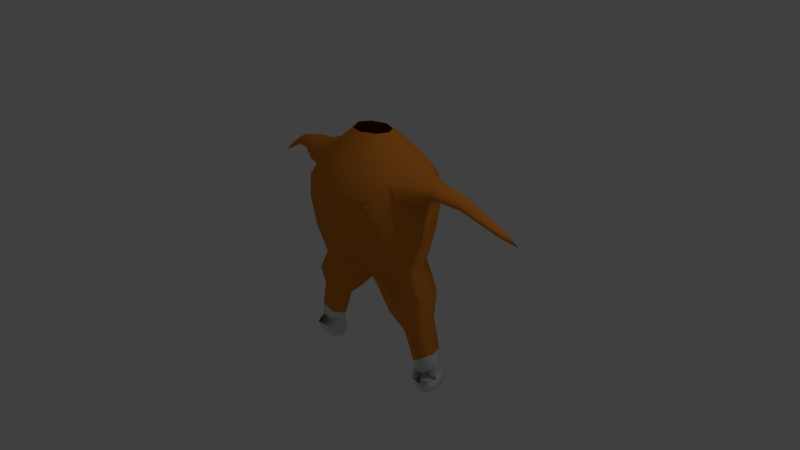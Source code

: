 # Source: Chraracteranimation1.blend  (saved by Blender 2.73.6; exported with 4.5.12 LTS)
import bpy
from mathutils import Matrix  # noqa: F401  (used for matrix-valued properties, if any)

bpy.ops.wm.read_factory_settings(use_empty=True)
scene = bpy.context.scene
scene.name = 'Scene'

# ---- collections
col_collection_1 = bpy.data.collections.new('Collection 1'); scene.collection.children.link(col_collection_1)

# ---- materials (node trees are filled in below, after node groups)
mat_material_001 = bpy.data.materials.new('Material.001')
mat_material_001.alpha_threshold = 0.0
mat_material_001.use_transparent_shadow = False
mat_material_001.diffuse_color = (0.8, 0.2553, 0.03038, 1.0)
mat_material_001.roughness = 0.5
mat_material_001.specular_intensity = 0.0
mat_material_002 = bpy.data.materials.new('Material.002')
mat_material_002.alpha_threshold = 0.0
mat_material_002.use_transparent_shadow = False
mat_material_002.roughness = 0.5

# ---- material node trees

# ---- world
world_world = bpy.data.worlds.new('World'); scene.world = world_world
world_world.color = (0.05088, 0.05088, 0.05088)
world_world.use_sun_shadow = False
world_world.sun_shadow_jitter_overblur = 0.0
world_world.cycles.sampling_method = 'MANUAL'
world_world.cycles.sample_map_resolution = 256

# ---- cameras
cam_camera = bpy.data.cameras.new('Camera')
cam_camera.clip_end = 100.0
cam_camera.lens = 35.0
cam_camera.sensor_width = 32.0
cam_camera.sensor_height = 18.0
cam_camera.ortho_scale = 7.314
cam_camera.dof.focus_distance = 0.0
cam_camera.dof.aperture_fstop = 0.0

# ---- lights
light_lamp = bpy.data.lights.new('Lamp', 'POINT')
light_lamp.transmission_factor = 0.0
light_lamp.cutoff_distance = 30.0
light_lamp.energy = 100.0
light_lamp.shadow_buffer_clip_start = 1.001
light_lamp.shadow_soft_size = 0.1
light_lamp.shadow_maximum_resolution = 0.006
light_lamp.use_absolute_resolution = True
light_lamp.cycles.use_multiple_importance_sampling = False

# ---- meshes
me_sphere = bpy.data.meshes.new('Sphere')
me_sphere.from_pydata([(-0.3264, -7.509e-05, 1.651), (-0.5214, -0.001395, 1.494), (-0.8521, -0.02803, 1.362), (-0.7998, -0.001395, 0.762), (-0.7399, -7.511e-05, 0.4172), (-0.6864, -1.673e-07, 0.05497), (-0.225, 0.2391, 1.639), (-0.4105, 0.3723, 1.433), (-0.4727, 0.569, 1.151), (-0.5804, 0.5137, 0.8197), (-0.5125, 0.4915, 0.4142), (-0.4615, 0.3847, 0.01605), (-0.2309, 0.26, -0.2035), (-0.225, -0.2392, 1.639), (-0.4105, -0.3746, 1.433), (-0.4727, -0.5718, 1.151), (-0.5804, -0.516, 0.8197), (-0.5125, -0.4916, 0.4142), (-0.4615, -0.3847, 0.01605), (-0.2309, -0.26, -0.2035), (-0.8297, -2.591e-07, -0.2731), (-0.9481, 0.008174, -1.028), (-0.2457, -2.365e-07, -0.5552), (-0.6866, 0.3374, -0.3259), (-0.4404, 0.264, -0.4854), (-0.6866, -0.3374, -0.3259), (-0.4404, -0.2641, -0.4854), (-0.8492, -3.37e-07, -0.6167), (-0.9557, -0.002706, -1.257), (-0.5014, -3.321e-07, -0.7913), (-0.7698, 0.2071, -0.6495), (-0.615, 0.1649, -0.7439), (-0.7698, -0.2071, -0.6495), (-0.615, -0.1649, -0.7439), (-0.6465, 0.008174, -1.183), (-0.881, 0.1923, -1.05), (-0.7437, 0.1535, -1.14), (-0.881, -0.176, -1.05), (-0.7437, -0.1371, -1.14), (-1.02, -5.283e-07, -1.529), (-0.7163, -4.214e-07, -1.4), (-0.9015, 0.1637, -1.242), (-0.7881, 0.1158, -1.361), (-0.9125, -0.1669, -1.235), (-0.7881, -0.1158, -1.361), (-0.5515, 0.03234, 1.473), (-0.716, 0.03816, 1.045), (-0.5246, 0.2804, 1.429), (-0.5683, 0.4018, 1.271), (-0.6488, 0.3476, 1.122), (-0.5246, -0.2157, 1.429), (-0.5683, -0.3371, 1.271), (-0.6435, -0.28, 1.099), (-1.388, 0.04053, 1.255), (-0.9611, -0.02803, 1.1), (-0.841, 0.133, 1.333), (-0.8703, 0.2095, 1.234), (-0.9186, 0.1699, 1.13), (-0.841, -0.189, 1.333), (-0.8703, -0.2655, 1.234), (-0.9186, -0.226, 1.13), (-1.041, -0.02533, 1.359), (-1.886, 0.1869, 0.9378), (-1.112, -0.02533, 1.188), (-1.034, 0.07997, 1.34), (-1.054, 0.13, 1.276), (-1.085, 0.1039, 1.208), (-1.034, -0.131, 1.34), (-1.054, -0.1807, 1.276), (-1.085, -0.155, 1.208), (-1.437, 0.04053, 1.137), (-1.375, 0.1114, 1.248), (-1.397, 0.1473, 1.198), (-1.411, 0.1276, 1.156), (-1.375, -0.0357, 1.248), (-1.397, -0.06625, 1.198), (-1.411, -0.05184, 1.156), (-2.039, 0.232, 0.8172), (-1.91, 0.1869, 0.8807), (-1.824, 0.2117, 0.9738), (-1.891, 0.2388, 0.9099), (-1.845, 0.2212, 0.9201), (-1.824, 0.1255, 0.9738), (-1.891, 0.135, 0.9099), (-1.845, 0.116, 0.9201), (-0.2111, -9.904e-08, 1.748), (-0.1371, 0.1348, 1.744), (-0.1371, -0.1348, 1.744), (-1.016, 0.003129, -1.382), (0.01708, -0.161, -0.1456), (-0.6967, -5.489e-07, -1.572), (-0.9627, 0.235, -1.344), (-0.7998, 0.1664, -1.514), (-0.9544, -0.2327, -1.35), (-0.7998, -0.1664, -1.514), (-0.8448, -5.432e-07, -1.676), (-0.7506, -5.495e-07, -1.602), (-0.9819, 0.172, -1.491), (-0.8344, 0.1217, -1.581), (-0.9819, -0.172, -1.491), (-0.8344, -0.1217, -1.581), (-0.1074, -0.3677, 0.04801), (-0.1556, -0.4902, 0.3991), (-0.2148, -0.5717, 0.7719), (-0.1832, -0.6507, 1.106), (-0.1789, -0.4799, 1.414), (-0.1062, -0.3272, 1.638), (-0.07429, -0.2065, 1.762), (-0.563, 0.2255, 1.073), (-0.5112, 0.529, 1.179), (-0.7558, 0.06484, -1.307), (-0.7954, 0.0775, -1.439), (-0.7337, -0.159, -1.411), (-0.7128, -0.0998, -1.287), (-0.5491, -0.1299, 1.464), (0.4478, -7.509e-05, 1.651), (0.6428, -0.001395, 1.494), (0.9735, -0.02803, 1.362), (0.9212, -0.001395, 0.762), (0.8613, -7.511e-05, 0.4172), (0.8078, -1.673e-07, 0.05497), (0.06069, -1.357e-07, -0.2447), (0.3463, 0.2391, 1.639), (0.5319, 0.3723, 1.433), (0.5941, 0.569, 1.151), (0.7018, 0.5137, 0.8197), (0.6339, 0.4915, 0.4142), (0.5829, 0.3847, 0.01605), (0.3523, 0.26, -0.2035), (0.06069, 0.3656, 1.623), (0.06069, 0.5664, 1.418), (0.06069, 0.7427, 1.123), (0.06069, 0.7843, 0.775), (0.06069, 0.7278, 0.4112), (0.06069, 0.5606, 0.0912), (0.06069, 0.313, -0.1263), (0.06069, -0.3656, 1.623), (0.06069, -0.5666, 1.418), (0.06069, -0.7597, 1.117), (0.06069, -0.7106, 0.776), (0.06069, -0.6372, 0.4183), (0.06069, -0.5606, 0.0912), (0.06069, -0.313, -0.1263), (0.3463, -0.2392, 1.639), (0.5319, -0.3746, 1.433), (0.5941, -0.5718, 1.151), (0.7018, -0.516, 0.8197), (0.6339, -0.4916, 0.4142), (0.5829, -0.3847, 0.01605), (0.3523, -0.26, -0.2035), (0.9511, -2.591e-07, -0.2731), (1.07, 0.008174, -1.028), (0.3671, -2.365e-07, -0.5552), (0.808, 0.3374, -0.3259), (0.5618, 0.264, -0.4854), (0.808, -0.3374, -0.3259), (0.5618, -0.2641, -0.4854), (0.9706, -3.37e-07, -0.6167), (1.077, -0.002706, -1.257), (0.6228, -3.321e-07, -0.7913), (0.8912, 0.2071, -0.6495), (0.7363, 0.1649, -0.7439), (0.8912, -0.2071, -0.6495), (0.7363, -0.1649, -0.7439), (0.7679, 0.008174, -1.183), (1.002, 0.1923, -1.05), (0.8651, 0.1535, -1.14), (1.002, -0.176, -1.05), (0.8651, -0.1371, -1.14), (1.141, -5.283e-07, -1.529), (0.8376, -4.214e-07, -1.4), (1.023, 0.1637, -1.242), (0.9095, 0.1158, -1.361), (1.034, -0.1669, -1.235), (0.9095, -0.1158, -1.361), (0.6729, 0.03234, 1.473), (0.8374, 0.03816, 1.045), (0.646, 0.2804, 1.429), (0.6897, 0.4018, 1.271), (0.7702, 0.3476, 1.122), (0.646, -0.2157, 1.429), (0.6897, -0.3371, 1.271), (0.7649, -0.28, 1.099), (1.509, 0.04053, 1.255), (1.082, -0.02803, 1.1), (0.9624, 0.133, 1.333), (0.9917, 0.2095, 1.234), (1.04, 0.1699, 1.13), (0.9624, -0.189, 1.333), (0.9917, -0.2655, 1.234), (1.04, -0.226, 1.13), (1.163, -0.02533, 1.359), (2.007, 0.1869, 0.9378), (1.234, -0.02533, 1.188), (1.155, 0.07997, 1.34), (1.175, 0.13, 1.276), (1.206, 0.1039, 1.208), (1.155, -0.131, 1.34), (1.175, -0.1807, 1.276), (1.206, -0.155, 1.208), (1.558, 0.04053, 1.137), (1.497, 0.1114, 1.248), (1.518, 0.1473, 1.198), (1.532, 0.1276, 1.156), (1.497, -0.0357, 1.248), (1.518, -0.06625, 1.198), (1.532, -0.05184, 1.156), (2.16, 0.232, 0.8172), (2.031, 0.1869, 0.8807), (1.945, 0.2117, 0.9738), (2.012, 0.2388, 0.9099), (1.966, 0.2212, 0.9201), (1.945, 0.1255, 0.9738), (2.012, 0.135, 0.9099), (1.966, 0.116, 0.9201), (0.3325, -9.904e-08, 1.748), (0.2585, 0.1348, 1.744), (0.06069, 0.2113, 1.738), (0.06069, -0.2113, 1.738), (0.2585, -0.1348, 1.744), (1.138, 0.003129, -1.382), (0.1043, -0.161, -0.1456), (0.818, -5.489e-07, -1.572), (1.084, 0.235, -1.344), (0.9212, 0.1664, -1.514), (1.076, -0.2327, -1.35), (0.9212, -0.1664, -1.514), (0.9662, -5.432e-07, -1.676), (0.872, -5.495e-07, -1.602), (1.103, 0.172, -1.491), (0.9558, 0.1217, -1.581), (1.103, -0.172, -1.491), (0.9558, -0.1217, -1.581), (0.2288, -0.3677, 0.04801), (0.277, -0.4902, 0.3991), (0.3362, -0.5717, 0.7719), (0.3046, -0.6507, 1.106), (0.3003, -0.4799, 1.414), (0.2276, -0.3272, 1.638), (0.1957, -0.2065, 1.762), (0.6844, 0.2255, 1.073), (0.6326, 0.529, 1.179), (0.8772, 0.06484, -1.307), (0.9168, 0.0775, -1.439), (0.855, -0.159, -1.411), (0.8342, -0.0998, -1.287), (0.6705, -0.1299, 1.464)], [], [(19, 18, 25, 26), (5, 4, 10, 11), (4, 3, 9, 10), (15, 14, 50, 51), (16, 15, 51, 52), (1, 0, 6, 7), (12, 11, 134, 135), (11, 10, 133, 134), (10, 9, 132, 133), (9, 8, 131, 132), (8, 7, 130, 131), (7, 6, 129, 130), (89, 101, 18, 19), (101, 102, 17, 18), (102, 103, 16, 17), (103, 104, 15, 16), (104, 105, 14, 15), (105, 106, 13, 14), (12, 121, 22, 24), (6, 0, 85, 86), (121, 12, 135), (129, 6, 86, 217), (121, 142, 89, 19), (106, 136, 218, 107), (121, 19, 26, 22), (18, 5, 20, 25), (18, 17, 4, 5), (17, 16, 3, 4), (3, 16, 52, 46), (14, 1, 45, 50), (14, 13, 0, 1), (0, 13, 87, 85), (26, 25, 32, 33), (24, 22, 29, 31), (22, 26, 33, 29), (25, 20, 27, 32), (5, 11, 23, 20), (11, 12, 24, 23), (33, 32, 37, 38), (31, 29, 34, 36), (29, 33, 38, 34), (32, 27, 21, 37), (20, 23, 30, 27), (23, 24, 31, 30), (38, 37, 43, 44), (36, 34, 40, 42), (34, 38, 44, 40), (37, 21, 28, 43), (27, 30, 35, 21), (30, 31, 36, 35), (44, 43, 93, 94), (42, 40, 90, 92), (40, 44, 94, 90), (88, 93, 112, 111), (21, 35, 41, 28), (35, 36, 42, 41), (51, 50, 58, 59), (52, 51, 59, 60), (46, 52, 60, 54), (50, 45, 2, 58), (1, 7, 47, 45), (9, 3, 46, 49), (8, 9, 49, 48), (7, 8, 48, 47), (59, 58, 67, 68), (60, 59, 68, 69), (54, 60, 69, 63), (58, 2, 61, 67), (45, 47, 55, 2), (49, 46, 54, 57), (48, 49, 57, 56), (47, 48, 56, 55), (68, 67, 74, 75), (69, 68, 75, 76), (63, 69, 76, 70), (67, 61, 53, 74), (2, 55, 64, 61), (57, 54, 63, 66), (56, 57, 66, 65), (55, 56, 65, 64), (75, 74, 82, 83), (76, 75, 83, 84), (70, 76, 84, 78), (74, 53, 62, 82), (61, 64, 71, 53), (66, 63, 70, 73), (65, 66, 73, 72), (64, 65, 72, 71), (78, 77, 80, 81), (77, 62, 79, 80), (84, 83, 77, 78), (83, 82, 62, 77), (53, 71, 79, 62), (73, 70, 78, 81), (72, 73, 81, 80), (71, 72, 80, 79), (94, 93, 99, 100), (92, 90, 96, 98), (90, 94, 100, 96), (93, 88, 39, 99), (28, 41, 91, 88), (41, 42, 92, 91), (95, 39, 97, 98), (96, 95, 98), (96, 100, 95), (100, 99, 39, 95), (88, 91, 97, 39), (91, 92, 98, 97), (13, 106, 107, 87), (137, 136, 106, 105), (138, 137, 105, 104), (139, 138, 104, 103), (140, 139, 103, 102), (141, 140, 102, 101), (142, 141, 101, 89), (46, 49, 109, 108), (113, 110, 111, 112), (43, 28, 110, 113), (93, 43, 113, 112), (28, 88, 111, 110), (149, 156, 155, 148), (120, 127, 126, 119), (119, 126, 125, 118), (145, 181, 180, 144), (146, 182, 181, 145), (116, 123, 122, 115), (128, 135, 134, 127), (127, 134, 133, 126), (126, 133, 132, 125), (125, 132, 131, 124), (124, 131, 130, 123), (123, 130, 129, 122), (221, 149, 148, 233), (233, 148, 147, 234), (234, 147, 146, 235), (235, 146, 145, 236), (236, 145, 144, 237), (237, 144, 143, 238), (128, 154, 152, 121), (122, 216, 215, 115), (121, 135, 128), (129, 217, 216, 122), (121, 149, 221, 142), (238, 239, 218, 136), (121, 152, 156, 149), (148, 155, 150, 120), (148, 120, 119, 147), (147, 119, 118, 146), (118, 176, 182, 146), (144, 180, 175, 116), (144, 116, 115, 143), (115, 215, 219, 143), (156, 163, 162, 155), (154, 161, 159, 152), (152, 159, 163, 156), (155, 162, 157, 150), (120, 150, 153, 127), (127, 153, 154, 128), (163, 168, 167, 162), (161, 166, 164, 159), (159, 164, 168, 163), (162, 167, 151, 157), (150, 157, 160, 153), (153, 160, 161, 154), (168, 174, 173, 167), (166, 172, 170, 164), (164, 170, 174, 168), (167, 173, 158, 151), (157, 151, 165, 160), (160, 165, 166, 161), (174, 226, 225, 173), (172, 224, 222, 170), (170, 222, 226, 174), (220, 243, 244, 225), (151, 158, 171, 165), (165, 171, 172, 166), (181, 189, 188, 180), (182, 190, 189, 181), (176, 184, 190, 182), (180, 188, 117, 175), (116, 175, 177, 123), (125, 179, 176, 118), (124, 178, 179, 125), (123, 177, 178, 124), (189, 198, 197, 188), (190, 199, 198, 189), (184, 193, 199, 190), (188, 197, 191, 117), (175, 117, 185, 177), (179, 187, 184, 176), (178, 186, 187, 179), (177, 185, 186, 178), (198, 205, 204, 197), (199, 206, 205, 198), (193, 200, 206, 199), (197, 204, 183, 191), (117, 191, 194, 185), (187, 196, 193, 184), (186, 195, 196, 187), (185, 194, 195, 186), (205, 213, 212, 204), (206, 214, 213, 205), (200, 208, 214, 206), (204, 212, 192, 183), (191, 183, 201, 194), (196, 203, 200, 193), (195, 202, 203, 196), (194, 201, 202, 195), (208, 211, 210, 207), (207, 210, 209, 192), (214, 208, 207, 213), (213, 207, 192, 212), (183, 192, 209, 201), (203, 211, 208, 200), (202, 210, 211, 203), (201, 209, 210, 202), (226, 232, 231, 225), (224, 230, 228, 222), (222, 228, 232, 226), (225, 231, 169, 220), (158, 220, 223, 171), (171, 223, 224, 172), (227, 230, 229, 169), (228, 230, 227), (228, 227, 232), (232, 227, 169, 231), (220, 169, 229, 223), (223, 229, 230, 224), (143, 219, 239, 238), (137, 237, 238, 136), (138, 236, 237, 137), (139, 235, 236, 138), (140, 234, 235, 139), (141, 233, 234, 140), (142, 221, 233, 141), (176, 240, 241, 179), (245, 244, 243, 242), (173, 245, 242, 158), (225, 244, 245, 173), (158, 242, 243, 220)])
me_sphere.polygons.foreach_set('use_smooth', [True] * 240)
me_sphere.polygons.foreach_set('material_index', [0, 0, 0, 0, 0, 0, 0, 0, 0, 0, 0, 0, 0, 0, 0, 0, 0, 0, 0, 0, 0, 0, 0, 0, 0, 0, 0, 0, 0, 0, 0, 0, 0, 0, 0, 0, 0, 0, 0, 0, 0, 0, 0, 0, 1, 1, 1, 1, 0, 0, 1, 1, 1, 1, 1, 1, 0, 0, 0, 0, 0, 0, 0, 0, 0, 0, 0, 0, 0, 0, 0, 0, 0, 0, 0, 0, 0, 0, 0, 0, 0, 0, 0, 0, 0, 0, 0, 0, 0, 0, 0, 0, 0, 0, 0, 0, 1, 1, 1, 1, 1, 1, 1, 1, 1, 1, 1, 1, 0, 0, 0, 0, 0, 0, 0, 0, 1, 1, 1, 1, 0, 0, 0, 0, 0, 0, 0, 0, 0, 0, 0, 0, 0, 0, 0, 0, 0, 0, 0, 0, 0, 0, 0, 0, 0, 0, 0, 0, 0, 0, 0, 0, 0, 0, 0, 0, 0, 0, 0, 0, 0, 0, 0, 0, 1, 1, 1, 1, 0, 0, 1, 1, 1, 1, 1, 1, 0, 0, 0, 0, 0, 0, 0, 0, 0, 0, 0, 0, 0, 0, 0, 0, 0, 0, 0, 0, 0, 0, 0, 0, 0, 0, 0, 0, 0, 0, 0, 0, 0, 0, 0, 0, 0, 0, 0, 0, 1, 1, 1, 1, 1, 1, 1, 1, 1, 1, 1, 1, 0, 0, 0, 0, 0, 0, 0, 0, 1, 1, 1, 1])
me_sphere.materials.append(mat_material_001)
me_sphere.materials.append(mat_material_002)
me_sphere.use_remesh_preserve_volume = False
me_sphere.use_remesh_preserve_attributes = False
me_sphere.use_mirror_vertex_groups = False
me_sphere.update()
arm_armature = bpy.data.armatures.new('Armature')  # bones are not reproduced

# ---- objects
ob_armature = bpy.data.objects.new('Armature', arm_armature)
ob_sphere = bpy.data.objects.new('Sphere', me_sphere)
ob_lamp = bpy.data.objects.new('Lamp', light_lamp)
ob_camera = bpy.data.objects.new('Camera', cam_camera)

# ---- transforms, parenting, visibility, modifiers, constraints
ob_armature.location = (0.0, 0.0, 0.0)
ob_armature.show_in_front = True
ob_armature.lineart.crease_threshold = 0.0
ob_sphere.parent = ob_armature
ob_sphere.location = (0.0, 0.0, 0.0)
ob_sphere.lineart.crease_threshold = 0.0
_vg = ob_sphere.vertex_groups.new(name='Bone')
for _i, _w in zip([3, 4, 7, 8, 9, 10, 11, 12, 15, 16, 17, 18, 19, 46, 47, 48, 49, 51, 52, 89, 101, 102, 103, 104, 105, 108, 109, 118, 119, 123, 124, 125, 126, 127, 128, 130, 131, 132, 133, 134, 135, 137, 138, 139, 140, 141, 142, 145, 146, 147, 148, 149, 176, 178, 179, 181, 182, 221, 233, 234, 235, 236, 237, 240, 241], [0.335, 0.1323, 0.02622, 0.1838, 0.5077, 0.5513, 0.1155, 0.07429, 0.1262, 0.4178, 0.5267, 0.1427, 0.05763, 0.06313, 0.004392, 0.07583, 0.1044, 0.02937, 0.09303, 0.1621, 0.5965, 0.6623, 0.2778, 0.1118, 0.01622, 0.07667, 0.1036, 0.2482, 0.06141, 0.0115, 0.1408, 0.3518, 0.143, 0.0576, 0.07003, 0.07634, 0.2258, 0.5749, 0.6629, 0.5934, 0.4543, 0.0243, 0.104, 0.2373, 0.6173, 0.6646, 0.4235, 0.09466, 0.2825, 0.1684, 0.09488, 0.04697, 0.05135, 0.05775, 0.07723, 0.01206, 0.06799, 0.1456, 0.5455, 0.5547, 0.2383, 0.09998, 0.009608, 0.05945, 0.07654]): _vg.add([_i], _w, 'REPLACE')
_vg = ob_sphere.vertex_groups.new(name='Bone.001')
for _i, _w in zip([6, 7, 8, 9, 13, 14, 15, 16, 17, 48, 51, 52, 102, 103, 104, 105, 106, 107, 122, 123, 124, 125, 129, 130, 131, 132, 133, 136, 137, 138, 139, 140, 141, 143, 144, 145, 146, 147, 178, 181, 182, 216, 217, 218, 233, 234, 235, 236, 237, 238, 239], [0.01599, 0.04878, 0.08821, 0.01025, 0.01158, 0.05304, 0.1712, 0.1401, 0.06243, 0.01338, 0.04938, 0.02103, 0.1185, 0.4645, 0.467, 0.1738, 0.05666, 0.0002673, 0.01906, 0.05009, 0.08966, 0.01303, 0.1192, 0.4225, 0.4033, 0.1423, 0.04353, 0.09534, 0.3557, 0.5358, 0.5159, 0.1606, 0.0506, 0.01412, 0.05282, 0.1675, 0.1377, 0.04723, 0.01519, 0.04927, 0.02291, 0.005025, 0.04215, 0.01749, 0.0006259, 0.1179, 0.4396, 0.4507, 0.1718, 0.0588, 0.01117]): _vg.add([_i], _w, 'REPLACE')
_vg = ob_sphere.vertex_groups.new(name='Bone.002')
for _i, _w in zip([0, 1, 2, 3, 4, 6, 7, 8, 9, 10, 13, 14, 15, 16, 17, 45, 46, 47, 48, 49, 50, 51, 52, 54, 55, 56, 57, 58, 59, 60, 61, 64, 65, 66, 67, 68, 69, 85, 86, 87, 102, 103, 104, 105, 106, 107, 108, 109, 114, 124, 129, 130, 131, 132, 133, 136, 137, 138, 139, 140, 143, 216, 217, 218, 219, 235, 236, 237, 238, 239], [0.6808, 0.9421, 0.9285, 0.3272, 0.06712, 0.2869, 0.7347, 0.6038, 0.3035, 0.08611, 0.5916, 0.8059, 0.5985, 0.2903, 0.08302, 0.9606, 0.784, 0.8629, 0.8216, 0.8089, 0.9188, 0.8426, 0.7755, 0.1849, 0.8929, 0.8063, 0.676, 0.8768, 0.8139, 0.7085, 0.0821, 0.0938, 0.09088, 0.06212, 0.1252, 0.1208, 0.08418, 0.2842, 0.1563, 0.2329, 0.01776, 0.1316, 0.2712, 0.5562, 0.3038, 0.1796, 0.8059, 0.8147, 1.0, 0.006251, 0.08288, 0.1264, 0.1215, 0.06823, 0.01312, 0.1515, 0.209, 0.128, 0.06976, 0.002388, 0.01011, 0.01621, 0.07079, 0.1016, 0.02073, 0.008272, 0.05931, 0.07211, 0.06636, 0.05683]): _vg.add([_i], _w, 'REPLACE')
_vg = ob_sphere.vertex_groups.new(name='Bone.003')
for _i, _w in zip([2, 3, 46, 51, 52, 53, 54, 55, 56, 57, 58, 59, 60, 61, 63, 64, 65, 66, 67, 68, 69, 70, 71, 72, 73, 74, 75, 76, 79, 81, 82, 84, 108], [0.06813, 0.01691, 0.09918, 0.002229, 0.04591, 0.9701, 0.8066, 0.09446, 0.1641, 0.294, 0.1079, 0.1574, 0.2664, 0.9193, 0.9929, 0.9142, 0.9098, 0.9148, 0.8747, 0.8784, 0.9142, 0.1607, 0.8501, 0.6615, 0.391, 0.9945, 0.9537, 0.8613, 0.09483, 0.001064, 0.1277, 0.01907, 0.05766]): _vg.add([_i], _w, 'REPLACE')
_vg = ob_sphere.vertex_groups.new(name='Bone.004')
for _i, _w in zip([53, 62, 70, 71, 72, 73, 75, 76, 77, 78, 79, 80, 81, 82, 83, 84], [0.00852, 0.9966, 0.8395, 0.1462, 0.3363, 0.6081, 0.04134, 0.1391, 1.15, 1.021, 0.9051, 1.026, 0.9747, 0.8724, 1.023, 0.9657]): _vg.add([_i], _w, 'REPLACE')
_vg = ob_sphere.vertex_groups.new(name='Bone.005')
for _i, _w in zip([0, 1, 6, 7, 8, 13, 14, 15, 47, 48, 50, 85, 86, 87, 104, 105, 106, 107, 115, 122, 123, 124, 129, 130, 131, 136, 137, 138, 143, 144, 177, 215, 216, 217, 218, 219, 236, 237, 238, 239], [0.2813, 0.03059, 0.6185, 0.1418, 0.03795, 0.3195, 0.07447, 0.005574, 0.06227, 0.03364, 0.01167, 0.6664, 0.7604, 0.6999, 0.03554, 0.1336, 0.5188, 0.7001, 0.1208, 0.2181, 0.05903, 0.00645, 0.5965, 0.1928, 0.06318, 0.4746, 0.1345, 0.0378, 0.1769, 0.03901, 0.001805, 0.3144, 0.4685, 0.6928, 0.6631, 0.4435, 0.01789, 0.08886, 0.2732, 0.5268]): _vg.add([_i], _w, 'REPLACE')
_vg = ob_sphere.vertex_groups.new(name='Bone.008')
for _i, _w in zip([6, 8, 13, 14, 15, 85, 86, 87, 103, 104, 105, 106, 107, 115, 116, 117, 118, 119, 122, 123, 124, 125, 126, 129, 130, 131, 132, 133, 136, 137, 138, 139, 140, 143, 144, 145, 146, 147, 175, 176, 177, 178, 179, 180, 181, 182, 184, 185, 186, 187, 188, 189, 190, 191, 194, 195, 196, 197, 198, 199, 215, 216, 217, 218, 219, 234, 235, 236, 237, 238, 239, 240, 241, 246], [0.03945, 0.01419, 0.04071, 0.003775, 0.001465, 0.01262, 0.05522, 0.0391, 0.0113, 0.06598, 0.08833, 0.1051, 0.08778, 0.847, 0.9712, 0.948, 0.3408, 0.06423, 0.7056, 0.8227, 0.6216, 0.3211, 0.07064, 0.1713, 0.161, 0.1338, 0.07308, 0.01295, 0.2592, 0.2454, 0.1431, 0.07683, 0.005579, 0.7476, 0.841, 0.6106, 0.3051, 0.06804, 0.9806, 0.7684, 0.9018, 0.8411, 0.8068, 0.9353, 0.8471, 0.7703, 0.2212, 0.8994, 0.8049, 0.6704, 0.8812, 0.8116, 0.7036, 0.06174, 0.07839, 0.08336, 0.06045, 0.1129, 0.1154, 0.08361, 0.6332, 0.4598, 0.1769, 0.1929, 0.4884, 0.01883, 0.1458, 0.2968, 0.6175, 0.585, 0.3765, 0.7958, 0.8128, 1.0]): _vg.add([_i], _w, 'REPLACE')
_vg = ob_sphere.vertex_groups.new(name='Bone.009')
for _i, _w in zip([117, 118, 176, 181, 182, 183, 184, 185, 186, 187, 188, 189, 190, 191, 193, 194, 195, 196, 197, 198, 199, 200, 201, 202, 203, 204, 205, 206, 209, 212, 240], [0.05025, 0.02559, 0.1059, 0.004487, 0.05135, 0.9504, 0.7654, 0.0907, 0.166, 0.2959, 0.1052, 0.16, 0.2696, 0.94, 0.9761, 0.9305, 0.9068, 0.9048, 0.8896, 0.8917, 0.9128, 0.08891, 0.726, 0.4179, 0.247, 0.9661, 0.7082, 0.3349, 0.03133, 0.06607, 0.06443]): _vg.add([_i], _w, 'REPLACE')
_vg = ob_sphere.vertex_groups.new(name='Bone.010')
for _i, _w in zip([183, 192, 196, 200, 201, 202, 203, 204, 205, 206, 207, 208, 209, 210, 211, 212, 213, 214], [0.04839, 1.051, 0.01475, 0.9112, 0.2706, 0.5797, 0.7519, 0.01552, 0.2911, 0.6655, 1.168, 1.068, 0.9592, 1.069, 1.031, 0.9339, 1.061, 1.031]): _vg.add([_i], _w, 'REPLACE')
_vg = ob_sphere.vertex_groups.new(name='Bone.006')
for _i, _w in zip([3, 4, 5, 9, 10, 11, 12, 16, 17, 18, 19, 22, 23, 24, 25, 26, 89, 101, 102, 103, 133, 134, 135, 140, 141, 142, 221, 233], [0.1195, 0.3289, 0.04872, 0.06828, 0.2025, 0.6544, 0.6816, 0.06192, 0.187, 0.6142, 0.6416, 0.07355, 0.08867, 0.1009, 0.0997, 0.1255, 0.4499, 0.2132, 0.08305, 0.01762, 0.05036, 0.1183, 0.1577, 0.03291, 0.08726, 0.2368, 0.06447, 0.05669]): _vg.add([_i], _w, 'REPLACE')
_vg = ob_sphere.vertex_groups.new(name='Bone.007')
for _i, _w in zip([3, 4, 5, 9, 10, 11, 12, 16, 17, 18, 19, 20, 21, 22, 23, 24, 25, 26, 27, 28, 29, 30, 31, 32, 33, 34, 35, 36, 37, 38, 39, 40, 41, 42, 43, 44, 88, 89, 90, 91, 92, 93, 94, 95, 96, 97, 98, 99, 100, 101, 102, 110, 111, 112, 113, 134, 135], [0.1551, 0.4505, 0.9317, 0.03612, 0.1025, 0.183, 0.1367, 0.04056, 0.1124, 0.206, 0.17, 0.9858, 0.9995, 0.7899, 0.8866, 0.859, 0.8745, 0.8611, 0.9969, 0.9998, 0.9854, 0.9891, 0.9896, 0.9865, 0.9906, 0.9997, 0.999, 0.9995, 0.999, 0.9996, 1.0, 1.0, 0.9998, 1.0, 0.9998, 1.0, 1.0, 0.008311, 1.0, 0.9999, 1.0, 0.9999, 1.0, 1.0, 1.0, 1.0, 1.0, 1.0, 1.0, 0.04891, 0.0216, 0.9999, 0.9999, 0.9999, 0.9999, 0.01367, 0.01697]): _vg.add([_i], _w, 'REPLACE')
_vg = ob_sphere.vertex_groups.new(name='Bone.011')
for _i, _w in zip([12, 19, 22, 24, 89, 101, 102, 118, 119, 120, 121, 124, 125, 126, 127, 128, 132, 133, 134, 135, 139, 140, 141, 142, 145, 146, 147, 148, 149, 152, 153, 154, 155, 156, 176, 179, 182, 221, 233, 234, 235, 236, 240, 241], [0.0978, 0.1234, 0.1273, 0.004099, 0.3443, 0.09697, 0.02486, 0.1551, 0.3723, 0.07009, 0.9897, 0.04048, 0.1407, 0.4174, 0.6975, 0.7486, 0.04645, 0.09421, 0.1689, 0.3053, 0.0175, 0.07069, 0.1266, 0.2777, 0.02193, 0.1244, 0.3795, 0.6442, 0.7446, 0.1829, 0.09832, 0.1164, 0.1047, 0.1128, 0.006489, 0.01318, 0.01455, 0.7477, 0.2892, 0.1528, 0.06718, 0.001468, 0.006422, 0.01202]): _vg.add([_i], _w, 'REPLACE')
_vg = ob_sphere.vertex_groups.new(name='Bone.012')
for _i, _w in zip([118, 119, 120, 124, 125, 126, 127, 128, 132, 133, 134, 135, 140, 141, 145, 146, 147, 148, 149, 150, 151, 152, 153, 154, 155, 156, 157, 158, 159, 160, 161, 162, 163, 164, 165, 166, 167, 168, 169, 170, 171, 172, 173, 174, 176, 179, 182, 220, 221, 222, 223, 224, 225, 226, 227, 228, 229, 230, 231, 232, 233, 234, 235, 240, 241, 242, 243, 244, 245], [0.1902, 0.4848, 0.9141, 0.02638, 0.119, 0.3358, 0.2165, 0.1502, 0.01403, 0.05394, 0.04337, 0.02859, 0.02015, 0.01177, 0.0122, 0.1101, 0.3181, 0.2323, 0.1848, 0.9817, 0.9994, 0.8069, 0.8894, 0.8694, 0.8771, 0.8731, 0.9959, 0.9998, 0.9893, 0.9887, 0.991, 0.9861, 0.9919, 0.9998, 0.9989, 0.9996, 0.9989, 0.9996, 1.0, 1.0, 0.9997, 1.0, 0.9998, 1.0, 0.01452, 0.008221, 0.01364, 0.9999, 0.009338, 1.0, 0.9999, 1.0, 0.9999, 1.0, 1.0, 1.0, 1.0, 1.0, 1.0, 1.0, 0.06456, 0.09404, 0.048, 0.008696, 0.006633, 0.9999, 0.9999, 0.9999, 0.9999]): _vg.add([_i], _w, 'REPLACE')
_m = ob_sphere.modifiers.new('Armature', 'ARMATURE')
_m.object = ob_armature
ob_lamp.location = (4.076, 1.005, 5.904)
ob_lamp.rotation_euler = (0.6503, 0.05522, 1.866)
ob_lamp.lock_rotations_4d = False
ob_lamp.empty_display_type = 'ARROWS'
ob_lamp.color = (0.0, 0.0, 0.0, 0.0)
ob_lamp.lineart.crease_threshold = 0.0
ob_camera.location = (7.481, -6.508, 5.344)
ob_camera.rotation_euler = (1.109, 0.01082, 0.8149)
ob_camera.lock_rotations_4d = False
ob_camera.empty_display_type = 'ARROWS'
ob_camera.color = (0.0, 0.0, 0.0, 0.0)
ob_camera.display_type = 'WIRE'
ob_camera.lineart.crease_threshold = 0.0

# ---- collection membership
col_collection_1.objects.link(ob_armature)
col_collection_1.objects.link(ob_sphere)
col_collection_1.objects.link(ob_lamp)
col_collection_1.objects.link(ob_camera)

# ---- scene / render settings (as saved in the file)
scene.camera = ob_camera
scene.frame_start = 100; scene.frame_end = 115; scene.frame_set(103)
scene.render.engine = 'BLENDER_EEVEE_NEXT'
scene.render.resolution_percentage = 50
scene.render.dither_intensity = 0.0
scene.cycles.use_denoising = False
scene.cycles.samples = 10
scene.cycles.sampling_pattern = 'TABULATED_SOBOL'
scene.cycles.light_sampling_threshold = 0.0
scene.cycles.use_adaptive_sampling = False
scene.cycles.use_light_tree = False
scene.cycles.blur_glossy = 0.0
scene.cycles.pixel_filter_type = 'GAUSSIAN'
scene.cycles.sample_clamp_indirect = 0.0
scene.view_settings.view_transform = 'Standard'
bpy.context.view_layer.update()
